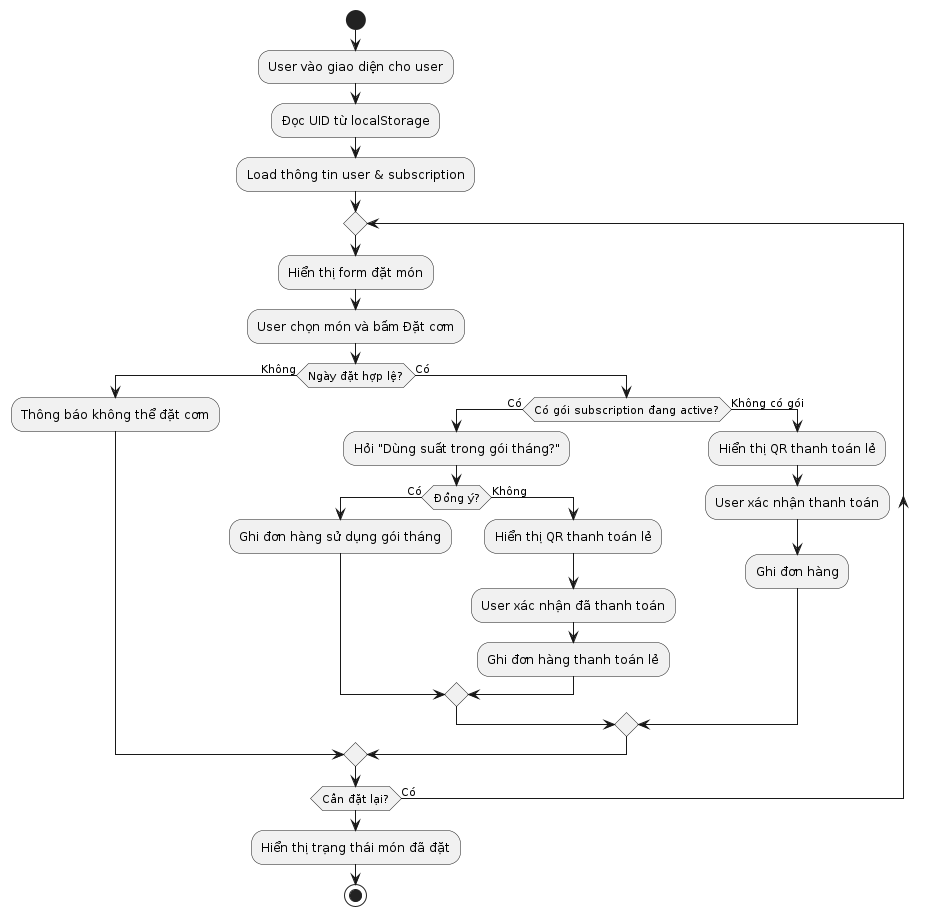

The diagram above was rendered by PlantUML. Its source (embedded in the PNG):
@startuml
start

:User vào giao diện cho user;
:Đọc UID từ localStorage;
:Load thông tin user & subscription;

repeat
    :Hiển thị form đặt món;
    :User chọn món và bấm Đặt cơm;

    if (Ngày đặt hợp lệ?) then (Không)
        :Thông báo không thể đặt cơm;
    else (Có)
        if (Có gói subscription đang active?) then (Có)
            :Hỏi "Dùng suất trong gói tháng?";
            if (Đồng ý?) then (Có)
                :Ghi đơn hàng sử dụng gói tháng;
            else (Không)
                :Hiển thị QR thanh toán lẻ;
                :User xác nhận đã thanh toán;
                :Ghi đơn hàng thanh toán lẻ;
            endif
        else (Không có gói)
            :Hiển thị QR thanh toán lẻ;
            :User xác nhận thanh toán;
            :Ghi đơn hàng;
        endif
    endif
repeat while (Cần đặt lại?) is (Có)

:Hiển thị trạng thái món đã đặt;

stop
@enduml